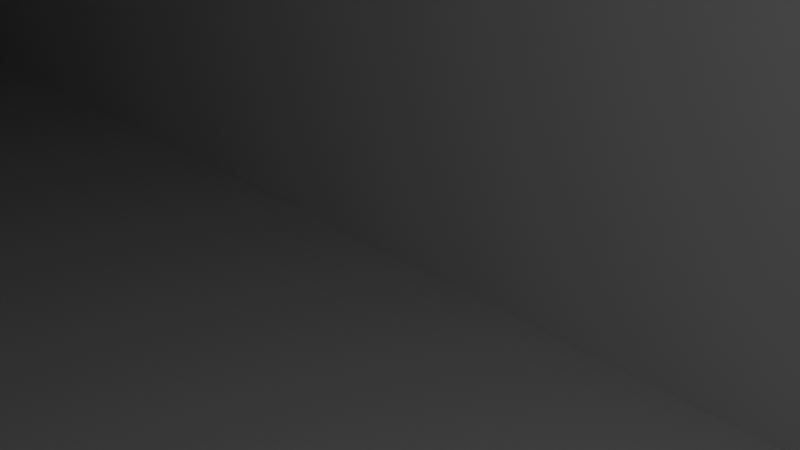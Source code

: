 # Source: v1.blend  (saved by Blender 2.90.8; exported with 4.5.12 LTS)
import bpy
from mathutils import Matrix  # noqa: F401  (used for matrix-valued properties, if any)

bpy.ops.wm.read_factory_settings(use_empty=True)
scene = bpy.context.scene
scene.name = 'Scene'

# ---- collections
col_collection = bpy.data.collections.new('Collection'); scene.collection.children.link(col_collection)

# ---- world
world_world = bpy.data.worlds.new('World'); scene.world = world_world
world_world.use_nodes = True; world_world.node_tree.nodes.clear()
_N = world_world.node_tree.nodes; _L = world_world.node_tree.links
n0 = _N.new('ShaderNodeOutputWorld'); n0.name = 'World Output'; n0.location = (300, 300)
n1 = _N.new('ShaderNodeBackground'); n1.name = 'Background'; n1.location = (10, 300)
n1.inputs[0].default_value = (0.05088, 0.05088, 0.05088, 1.0)
_L.new(n1.outputs[0], n0.inputs[0])
n0.is_active_output = True
world_world.color = (0.05088, 0.05088, 0.05088)
world_world.use_sun_shadow = False
world_world.sun_shadow_jitter_overblur = 0.0

# ---- cameras
cam_camera = bpy.data.cameras.new('Camera')
cam_camera.clip_end = 100.0
cam_camera.ortho_scale = 7.314

# ---- lights
light_light = bpy.data.lights.new('Light', 'POINT')
light_light.transmission_factor = 0.0
light_light.energy = 1000.0
light_light.shadow_soft_size = 0.1
light_light.shadow_maximum_resolution = 0.006
light_light.use_absolute_resolution = True

# ---- meshes
me_v1 = bpy.data.meshes.new('V1')
me_v1.from_pydata([(-135.0, -20.0, -25.0), (135.0, -20.0, -25.0), (-135.0, -20.0, 25.0), (135.0, -20.0, 25.0), (136.1, -19.87, -25.0), (136.1, -19.87, 25.0), (137.2, -19.5, -25.0), (137.2, -19.5, 25.0), (138.1, -18.91, -25.0), (138.1, -18.91, 25.0), (138.9, -18.12, -25.0), (138.9, -18.12, 25.0), (139.5, -17.17, -25.0), (139.5, -17.17, 25.0), (139.9, -16.11, -25.0), (139.9, -16.11, 25.0), (140.0, -15.0, 25.0), (140.0, -15.0, -25.0), (140.0, 15.0, -25.0), (140.0, 15.0, 25.0), (139.9, 16.11, 25.0), (139.9, 16.11, -25.0), (139.5, 17.17, -25.0), (139.5, 17.17, 25.0), (138.9, 18.12, -25.0), (138.9, 18.12, 25.0), (138.1, 18.91, -25.0), (138.1, 18.91, 25.0), (137.2, 19.5, -25.0), (137.2, 19.5, 25.0), (136.1, 19.87, -25.0), (136.1, 19.87, 25.0), (135.0, 20.0, 25.0), (135.0, 20.0, -25.0), (-135.0, 20.0, -25.0), (-135.0, 20.0, 25.0), (-136.1, 19.87, 25.0), (-136.1, 19.87, -25.0), (-137.2, 19.5, -25.0), (-137.2, 19.5, 25.0), (-138.1, 18.91, -25.0), (-138.1, 18.91, 25.0), (-138.9, 18.12, -25.0), (-138.9, 18.12, 25.0), (-139.5, 17.17, -25.0), (-139.5, 17.17, 25.0), (-139.9, 16.11, -25.0), (-139.9, 16.11, 25.0), (-140.0, 15.0, -25.0), (-140.0, 15.0, 25.0), (-140.0, -15.0, -25.0), (-140.0, -15.0, 25.0), (-139.9, -16.11, 25.0), (-139.9, -16.11, -25.0), (-139.5, -17.17, -25.0), (-139.5, -17.17, 25.0), (-138.9, -18.12, -25.0), (-138.9, -18.12, 25.0), (-138.1, -18.91, -25.0), (-138.1, -18.91, 25.0), (-137.2, -19.5, -25.0), (-137.2, -19.5, 25.0), (-136.1, -19.87, -25.0), (-136.1, -19.87, 25.0)], [], [(0, 1, 2), (2, 1, 3), (1, 4, 3), (3, 4, 5), (5, 6, 7), (4, 6, 5), (7, 8, 9), (6, 8, 7), (9, 10, 11), (8, 10, 9), (11, 12, 13), (10, 12, 11), (13, 14, 15), (15, 14, 16), (12, 14, 13), (14, 17, 16), (17, 18, 16), (16, 18, 19), (19, 18, 20), (18, 21, 20), (20, 22, 23), (21, 22, 20), (23, 24, 25), (22, 24, 23), (25, 26, 27), (24, 26, 25), (27, 28, 29), (26, 28, 27), (29, 30, 31), (31, 30, 32), (28, 30, 29), (30, 33, 32), (33, 34, 32), (32, 34, 35), (35, 34, 36), (34, 37, 36), (36, 38, 39), (37, 38, 36), (39, 40, 41), (38, 40, 39), (41, 42, 43), (40, 42, 41), (43, 44, 45), (42, 44, 43), (45, 46, 47), (44, 46, 45), (47, 48, 49), (46, 48, 47), (48, 50, 49), (49, 50, 51), (51, 50, 52), (50, 53, 52), (52, 54, 55), (53, 54, 52), (55, 56, 57), (54, 56, 55), (57, 58, 59), (56, 58, 57), (59, 60, 61), (58, 60, 59), (61, 62, 63), (60, 62, 61), (63, 0, 2), (62, 0, 63), (56, 60, 58), (60, 0, 62), (56, 0, 60), (53, 50, 54), (54, 50, 56), (56, 50, 0), (46, 44, 48), (42, 40, 44), (37, 34, 38), (38, 34, 40), (48, 34, 50), (44, 34, 48), (50, 34, 0), (40, 34, 44), (1, 8, 4), (4, 8, 6), (8, 12, 10), (12, 17, 14), (1, 17, 8), (8, 17, 12), (1, 18, 17), (0, 33, 1), (34, 33, 0), (1, 33, 18), (33, 30, 18), (18, 22, 21), (22, 26, 24), (28, 26, 30), (18, 26, 22), (30, 26, 18), (61, 57, 59), (2, 61, 63), (2, 57, 61), (51, 52, 55), (51, 55, 57), (51, 57, 2), (45, 47, 49), (41, 43, 45), (35, 36, 39), (35, 39, 41), (35, 49, 51), (35, 45, 49), (35, 51, 2), (35, 41, 45), (9, 3, 5), (9, 5, 7), (13, 9, 11), (16, 13, 15), (16, 3, 9), (16, 9, 13), (19, 3, 16), (32, 2, 3), (32, 35, 2), (32, 3, 19), (31, 32, 19), (23, 19, 20), (27, 23, 25), (27, 29, 31), (27, 19, 23), (27, 31, 19)])
me_v1.use_remesh_fix_poles = True
me_v1.use_remesh_preserve_attributes = False
me_v1.use_mirror_vertex_groups = False
me_v1.update()

# ---- objects
ob_light = bpy.data.objects.new('Light', light_light)
ob_camera = bpy.data.objects.new('Camera', cam_camera)
ob_v1 = bpy.data.objects.new('V1', me_v1)

# ---- transforms, parenting, visibility, modifiers, constraints
ob_light.location = (4.076, 1.005, 5.904)
ob_light.rotation_euler = (0.6503, 0.05522, 1.866)
ob_light.lock_rotations_4d = False
ob_light.empty_display_type = 'ARROWS'
ob_light.color = (0.0, 0.0, 0.0, 0.0)
ob_light.lineart.crease_threshold = 0.0
ob_camera.location = (7.359, -6.926, 4.958)
ob_camera.rotation_euler = (1.109, 0.0, 0.8149)
ob_camera.lock_rotations_4d = False
ob_camera.empty_display_type = 'ARROWS'
ob_camera.color = (0.0, 0.0, 0.0, 0.0)
ob_camera.display_type = 'WIRE'
ob_camera.lineart.crease_threshold = 0.0
ob_v1.location = (0.0, 0.0, 0.0)
ob_v1.rotation_euler = (1.571, 0.0, 0.0)
ob_v1.lineart.crease_threshold = 0.0

# ---- collection membership
col_collection.objects.link(ob_light)
col_collection.objects.link(ob_camera)
col_collection.objects.link(ob_v1)

# ---- scene / render settings (as saved in the file)
scene.camera = ob_camera
scene.frame_start = 1; scene.frame_end = 250; scene.frame_set(1)
scene.render.engine = 'BLENDER_EEVEE_NEXT'
scene.cycles.use_denoising = False
scene.cycles.samples = 128
scene.cycles.sampling_pattern = 'TABULATED_SOBOL'
scene.cycles.use_adaptive_sampling = False
scene.cycles.use_light_tree = False
scene.view_settings.view_transform = 'Filmic'
bpy.context.view_layer.update()
